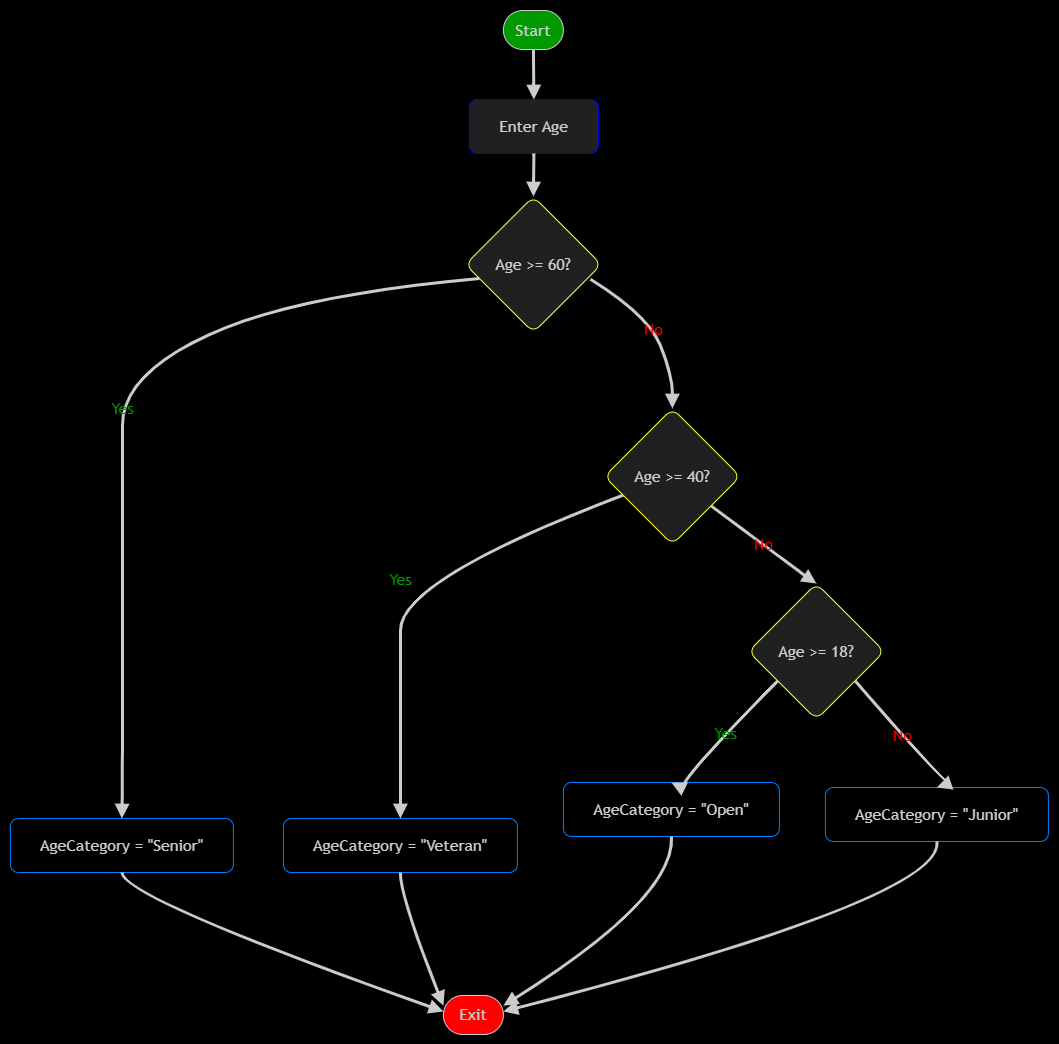

The diagram above was exported from draw.io. Its source (the exported page's mxGraphModel, read from the mxfile embedded in the PNG):
<mxGraphModel dx="1158" dy="849" grid="0" gridSize="10" guides="1" tooltips="1" connect="1" arrows="1" fold="1" page="1" pageScale="1" pageWidth="850" pageHeight="1100" background="light-dark(#FFFFFF,#000000)" math="0" shadow="0">
  <root>
    <mxCell id="0" />
    <mxCell id="1" parent="0" />
    <mxCell id="2o2bncxwE1CfhGQvfjqL-6" edge="1" parent="1" style="edgeStyle=none;curved=1;rounded=1;orthogonalLoop=1;jettySize=auto;html=1;entryX=0;entryY=0.5;entryDx=0;entryDy=0;fontSize=12;startSize=8;endSize=8;labelBackgroundColor=none;fontColor=default;">
      <mxGeometry relative="1" as="geometry">
        <Array as="points">
          <mxPoint x="110" y="910" />
        </Array>
        <mxPoint x="320" y="650" as="targetPoint" />
      </mxGeometry>
    </mxCell>
    <UserObject label="" mermaidData="{&#10;  &quot;data&quot;: &quot;flowchart TD\n    A([Start]) --&gt; B[Enter Age]\n    B --&gt; C{Age &gt;= 60?}\n    \n    C --&gt;|Yes| D[AgeCategory = \&quot;Senior\&quot;]\n    C --&gt;|No| E{Age &gt;= 40?}\n    \n    E --&gt;|Yes| F[AgeCategory = \&quot;Veteran\&quot;]\n    E --&gt;|No| G{Age &gt;= 18?}\n    \n    G --&gt;|Yes| H[AgeCategory = \&quot;Open\&quot;]\n    G --&gt;|No| I[AgeCategory = \&quot;Junior\&quot;]\n    \n    D --&gt; J([Exit])\n    F --&gt; J\n    H --&gt; J\n    I --&gt; J\n&quot;,&#10;  &quot;config&quot;: null&#10;}" id="ZAOvW4AtNSUVBzdbVLyu-60">
      <mxCell connectable="0" parent="1" style="group;transparentBounds=1;editIcon=1;lockedGroup=0;groupPadding=10;rounded=1;" vertex="1">
        <mxGeometry as="geometry" />
      </mxCell>
    </UserObject>
    <UserObject label="Start" mermaidId="n:A" mermaidBaseStyle="html=1;rounded=1;whiteSpace=wrap;arcSize=50;strokeWidth=1;fillColor=light-dark(#ECECFF,#1f2020);strokeColor=light-dark(#9370DB,#cccccc);fontColor=light-dark(#333333,#cccccc);fontFamily=Trebuchet MS,Verdana,Arial,sans-serif;fontSize=16;" mermaidBaseValue="Start" id="ZAOvW4AtNSUVBzdbVLyu-61">
      <mxCell parent="ZAOvW4AtNSUVBzdbVLyu-60" style="html=1;rounded=1;whiteSpace=wrap;arcSize=50;strokeWidth=1;fillColor=light-dark(#FFFFFF,#009900);strokeColor=light-dark(#9370DB,#cccccc);fontColor=light-dark(#333333,#cccccc);fontFamily=Trebuchet MS,Verdana,Arial,sans-serif;fontSize=16;" vertex="1">
        <mxGeometry height="39" width="60" x="523" y="30" as="geometry" />
      </mxCell>
    </UserObject>
    <UserObject label="Enter Age" mermaidId="n:B" mermaidBaseStyle="html=1;whiteSpace=wrap;strokeWidth=1;fillColor=light-dark(#ECECFF,#1f2020);strokeColor=light-dark(#9370DB,#cccccc);fontColor=light-dark(#333333,#cccccc);fontFamily=Trebuchet MS,Verdana,Arial,sans-serif;fontSize=16;" mermaidBaseValue="Enter Age" id="ZAOvW4AtNSUVBzdbVLyu-62">
      <mxCell parent="ZAOvW4AtNSUVBzdbVLyu-60" style="html=1;whiteSpace=wrap;strokeWidth=1;fillColor=light-dark(#ECECFF,#1f2020);strokeColor=light-dark(#ECECFF,#0000FF);fontColor=light-dark(#333333,#cccccc);fontFamily=Trebuchet MS,Verdana,Arial,sans-serif;fontSize=16;rounded=1;" vertex="1">
        <mxGeometry height="54" width="129" x="489" y="119" as="geometry" />
      </mxCell>
    </UserObject>
    <UserObject label="Age &gt;= 60?" mermaidId="n:C" mermaidBaseStyle="rhombus;html=1;strokeWidth=1;whiteSpace=wrap;fillColor=light-dark(#ECECFF,#1f2020);strokeColor=light-dark(#9370DB,#cccccc);fontColor=light-dark(#333333,#cccccc);fontFamily=Trebuchet MS,Verdana,Arial,sans-serif;fontSize=16;" mermaidBaseValue="Age &gt;= 60?" id="ZAOvW4AtNSUVBzdbVLyu-63">
      <mxCell parent="ZAOvW4AtNSUVBzdbVLyu-60" style="rhombus;html=1;strokeWidth=1;whiteSpace=wrap;fillColor=light-dark(#ECECFF,#1f2020);strokeColor=light-dark(#000000,#FFFF33);fontColor=light-dark(#333333,#cccccc);fontFamily=Trebuchet MS,Verdana,Arial,sans-serif;fontSize=16;rounded=1;" vertex="1">
        <mxGeometry height="136" width="136" x="485" y="216" as="geometry" />
      </mxCell>
    </UserObject>
    <UserObject label="AgeCategory = &quot;Senior&quot;" mermaidId="n:D" mermaidBaseStyle="html=1;whiteSpace=wrap;strokeWidth=1;fillColor=light-dark(#ECECFF,#1f2020);strokeColor=light-dark(#9370DB,#cccccc);fontColor=light-dark(#333333,#cccccc);fontFamily=Trebuchet MS,Verdana,Arial,sans-serif;fontSize=16;" mermaidBaseValue="AgeCategory = &quot;Senior&quot;" id="ZAOvW4AtNSUVBzdbVLyu-64">
      <mxCell parent="ZAOvW4AtNSUVBzdbVLyu-60" style="html=1;whiteSpace=wrap;strokeWidth=1;fillColor=light-dark(#ECECFF,#000000);strokeColor=light-dark(#000000,#007FFF);fontColor=light-dark(#333333,#cccccc);fontFamily=Trebuchet MS,Verdana,Arial,sans-serif;fontSize=16;rounded=1;" vertex="1">
        <mxGeometry height="54" width="223" x="30" y="838" as="geometry" />
      </mxCell>
    </UserObject>
    <UserObject label="Age &gt;= 40?" mermaidId="n:E" mermaidBaseStyle="rhombus;html=1;strokeWidth=1;whiteSpace=wrap;fillColor=light-dark(#ECECFF,#1f2020);strokeColor=light-dark(#9370DB,#cccccc);fontColor=light-dark(#333333,#cccccc);fontFamily=Trebuchet MS,Verdana,Arial,sans-serif;fontSize=16;" mermaidBaseValue="Age &gt;= 40?" id="ZAOvW4AtNSUVBzdbVLyu-65">
      <mxCell parent="ZAOvW4AtNSUVBzdbVLyu-60" style="rhombus;html=1;strokeWidth=1;whiteSpace=wrap;fillColor=light-dark(#ECECFF,#1f2020);strokeColor=light-dark(#000000,#FFFF33);fontColor=light-dark(#333333,#cccccc);fontFamily=Trebuchet MS,Verdana,Arial,sans-serif;fontSize=16;rounded=1;" vertex="1">
        <mxGeometry height="136" width="136" x="624" y="428" as="geometry" />
      </mxCell>
    </UserObject>
    <UserObject label="AgeCategory = &quot;Veteran&quot;" mermaidId="n:F" mermaidBaseStyle="html=1;whiteSpace=wrap;strokeWidth=1;fillColor=light-dark(#ECECFF,#1f2020);strokeColor=light-dark(#9370DB,#cccccc);fontColor=light-dark(#333333,#cccccc);fontFamily=Trebuchet MS,Verdana,Arial,sans-serif;fontSize=16;" mermaidBaseValue="AgeCategory = &quot;Veteran&quot;" id="ZAOvW4AtNSUVBzdbVLyu-66">
      <mxCell parent="ZAOvW4AtNSUVBzdbVLyu-60" style="html=1;whiteSpace=wrap;strokeWidth=1;fillColor=light-dark(#ECECFF,#000000);strokeColor=light-dark(#000000,#007FFF);fontColor=light-dark(#333333,#cccccc);fontFamily=Trebuchet MS,Verdana,Arial,sans-serif;fontSize=16;rounded=1;" vertex="1">
        <mxGeometry height="54" width="234" x="303" y="838" as="geometry" />
      </mxCell>
    </UserObject>
    <UserObject label="Age &gt;= 18?" mermaidId="n:G" mermaidBaseStyle="rhombus;html=1;strokeWidth=1;whiteSpace=wrap;fillColor=light-dark(#ECECFF,#1f2020);strokeColor=light-dark(#9370DB,#cccccc);fontColor=light-dark(#333333,#cccccc);fontFamily=Trebuchet MS,Verdana,Arial,sans-serif;fontSize=16;" mermaidBaseValue="Age &gt;= 18?" id="ZAOvW4AtNSUVBzdbVLyu-67">
      <mxCell parent="ZAOvW4AtNSUVBzdbVLyu-60" style="rhombus;html=1;strokeWidth=1;whiteSpace=wrap;fillColor=light-dark(#ECECFF,#1f2020);strokeColor=light-dark(#000000,#FFFF33);fontColor=light-dark(#333333,#cccccc);fontFamily=Trebuchet MS,Verdana,Arial,sans-serif;fontSize=16;rounded=1;" vertex="1">
        <mxGeometry height="136" width="136" x="768" y="603" as="geometry" />
      </mxCell>
    </UserObject>
    <UserObject label="AgeCategory = &quot;Open&quot;" mermaidId="n:H" mermaidBaseStyle="html=1;whiteSpace=wrap;strokeWidth=1;fillColor=light-dark(#ECECFF,#1f2020);strokeColor=light-dark(#9370DB,#cccccc);fontColor=light-dark(#333333,#cccccc);fontFamily=Trebuchet MS,Verdana,Arial,sans-serif;fontSize=16;" mermaidBaseValue="AgeCategory = &quot;Open&quot;" id="ZAOvW4AtNSUVBzdbVLyu-68">
      <mxCell parent="ZAOvW4AtNSUVBzdbVLyu-60" style="html=1;whiteSpace=wrap;strokeWidth=1;fillColor=light-dark(#ECECFF,#000000);strokeColor=light-dark(#000000,#007FFF);fontColor=light-dark(#333333,#cccccc);fontFamily=Trebuchet MS,Verdana,Arial,sans-serif;fontSize=16;rounded=1;" vertex="1">
        <mxGeometry height="54" width="216" x="583" y="802" as="geometry" />
      </mxCell>
    </UserObject>
    <UserObject label="AgeCategory = &quot;Junior&quot;" mermaidId="n:I" mermaidBaseStyle="html=1;whiteSpace=wrap;strokeWidth=1;fillColor=light-dark(#ECECFF,#1f2020);strokeColor=light-dark(#9370DB,#cccccc);fontColor=light-dark(#333333,#cccccc);fontFamily=Trebuchet MS,Verdana,Arial,sans-serif;fontSize=16;" mermaidBaseValue="AgeCategory = &quot;Junior&quot;" id="ZAOvW4AtNSUVBzdbVLyu-69">
      <mxCell parent="ZAOvW4AtNSUVBzdbVLyu-60" style="html=1;whiteSpace=wrap;strokeWidth=1;fillColor=light-dark(#ECECFF,#000000);strokeColor=light-dark(#000000,#007FFF);fontColor=light-dark(#333333,#cccccc);fontFamily=Trebuchet MS,Verdana,Arial,sans-serif;fontSize=16;rounded=1;" vertex="1">
        <mxGeometry height="54" width="223" x="845" y="807" as="geometry" />
      </mxCell>
    </UserObject>
    <UserObject label="Exit" mermaidId="n:J" mermaidBaseStyle="html=1;rounded=1;whiteSpace=wrap;arcSize=50;strokeWidth=1;fillColor=light-dark(#ECECFF,#1f2020);strokeColor=light-dark(#9370DB,#cccccc);fontColor=light-dark(#333333,#cccccc);fontFamily=Trebuchet MS,Verdana,Arial,sans-serif;fontSize=16;" mermaidBaseValue="Exit" id="ZAOvW4AtNSUVBzdbVLyu-70">
      <mxCell parent="ZAOvW4AtNSUVBzdbVLyu-60" style="html=1;rounded=1;whiteSpace=wrap;arcSize=50;strokeWidth=1;fillColor=light-dark(#000000,#FF0000);strokeColor=light-dark(#9370DB,#cccccc);fontColor=light-dark(#333333,#cccccc);fontFamily=Trebuchet MS,Verdana,Arial,sans-serif;fontSize=16;" vertex="1">
        <mxGeometry height="39" width="60" x="463" y="1015" as="geometry" />
      </mxCell>
    </UserObject>
    <UserObject label="" mermaidId="e:A-&gt;B#0" mermaidBaseStyle="curved=1;startArrow=none;endArrow=block;endSize=7;strokeColor=light-dark(#333333,#cccccc);exitX=0.5;exitY=1;entryX=0.5;entryY=0;" mermaidBaseValue="" id="ZAOvW4AtNSUVBzdbVLyu-71">
      <mxCell edge="1" parent="ZAOvW4AtNSUVBzdbVLyu-60" source="ZAOvW4AtNSUVBzdbVLyu-61" style="curved=1;startArrow=none;endArrow=block;endSize=7;strokeColor=light-dark(#333333,#cccccc);exitX=0.5;exitY=1;entryX=0.5;entryY=0;rounded=1;strokeWidth=3;" target="ZAOvW4AtNSUVBzdbVLyu-62">
        <mxGeometry relative="1" as="geometry">
          <Array as="points" />
        </mxGeometry>
      </mxCell>
    </UserObject>
    <UserObject label="" mermaidId="e:B-&gt;C#0" mermaidBaseStyle="curved=1;startArrow=none;endArrow=block;endSize=7;strokeColor=light-dark(#333333,#cccccc);exitX=0.5;exitY=1;entryX=0.5;entryY=0;" mermaidBaseValue="" id="ZAOvW4AtNSUVBzdbVLyu-72">
      <mxCell edge="1" parent="ZAOvW4AtNSUVBzdbVLyu-60" source="ZAOvW4AtNSUVBzdbVLyu-62" style="curved=1;startArrow=none;endArrow=block;endSize=7;strokeColor=light-dark(#333333,#cccccc);exitX=0.5;exitY=1;entryX=0.5;entryY=0;rounded=1;strokeWidth=3;" target="ZAOvW4AtNSUVBzdbVLyu-63">
        <mxGeometry relative="1" as="geometry">
          <Array as="points" />
        </mxGeometry>
      </mxCell>
    </UserObject>
    <UserObject label="Yes" mermaidId="e:C-&gt;D#0" mermaidBaseStyle="curved=1;startArrow=none;endArrow=block;endSize=7;strokeColor=light-dark(#333333,#cccccc);html=1;fontSize=16;labelBackgroundColor=light-dark(#E8E8E88D,#2a2a2a8D);fontFamily=Trebuchet MS,Verdana,Arial,sans-serif;fontColor=light-dark(#333333,#cccccc);exitX=0;exitY=0.63;entryX=0.5;entryY=0;" mermaidBaseValue="Yes" id="ZAOvW4AtNSUVBzdbVLyu-73">
      <mxCell edge="1" parent="ZAOvW4AtNSUVBzdbVLyu-60" source="ZAOvW4AtNSUVBzdbVLyu-63" style="curved=1;startArrow=none;endArrow=block;endSize=7;strokeColor=light-dark(#333333,#cccccc);html=1;fontSize=16;labelBackgroundColor=none;fontFamily=Trebuchet MS,Verdana,Arial,sans-serif;fontColor=light-dark(#FFFFFF,#009900);exitX=0;exitY=0.63;entryX=0.5;entryY=0;rounded=1;strokeWidth=3;" target="ZAOvW4AtNSUVBzdbVLyu-64">
        <mxGeometry relative="1" as="geometry">
          <Array as="points">
            <mxPoint x="314.73" y="314.64" />
            <mxPoint x="142" y="394" />
            <mxPoint x="142" y="496" />
            <mxPoint x="142" y="599" />
            <mxPoint x="142" y="701" />
            <mxPoint x="142" y="804" />
          </Array>
        </mxGeometry>
      </mxCell>
    </UserObject>
    <UserObject label="No" mermaidId="e:C-&gt;E#0" mermaidBaseStyle="curved=1;startArrow=none;endArrow=block;endSize=7;strokeColor=light-dark(#333333,#cccccc);html=1;fontSize=16;labelBackgroundColor=light-dark(#E8E8E88D,#2a2a2a8D);fontFamily=Trebuchet MS,Verdana,Arial,sans-serif;fontColor=light-dark(#333333,#cccccc);exitX=1;exitY=0.87;entryX=0.5;entryY=0;" mermaidBaseValue="No" id="ZAOvW4AtNSUVBzdbVLyu-74">
      <mxCell edge="1" parent="ZAOvW4AtNSUVBzdbVLyu-60" source="ZAOvW4AtNSUVBzdbVLyu-63" style="curved=1;startArrow=none;endArrow=block;endSize=7;strokeColor=light-dark(#333333,#cccccc);html=1;fontSize=16;labelBackgroundColor=none;fontFamily=Trebuchet MS,Verdana,Arial,sans-serif;fontColor=light-dark(#000000,#FF0000);exitX=0.92;exitY=0.608;entryX=0.5;entryY=0;rounded=1;strokeWidth=3;exitDx=0;exitDy=0;exitPerimeter=0;" target="ZAOvW4AtNSUVBzdbVLyu-65">
        <mxGeometry relative="1" as="geometry">
          <Array as="points">
            <mxPoint x="667.45" y="334.64" />
            <mxPoint x="692" y="394" />
          </Array>
        </mxGeometry>
      </mxCell>
    </UserObject>
    <UserObject label="Yes" mermaidId="e:E-&gt;F#0" mermaidBaseStyle="curved=1;startArrow=none;endArrow=block;endSize=7;strokeColor=light-dark(#333333,#cccccc);html=1;fontSize=16;labelBackgroundColor=light-dark(#E8E8E88D,#2a2a2a8D);fontFamily=Trebuchet MS,Verdana,Arial,sans-serif;fontColor=light-dark(#333333,#cccccc);exitX=0;exitY=0.69;entryX=0.5;entryY=0;" mermaidBaseValue="Yes" id="ZAOvW4AtNSUVBzdbVLyu-75">
      <mxCell edge="1" parent="ZAOvW4AtNSUVBzdbVLyu-60" source="ZAOvW4AtNSUVBzdbVLyu-65" style="curved=1;startArrow=none;endArrow=block;endSize=7;strokeColor=light-dark(#333333,#cccccc);html=1;fontSize=16;labelBackgroundColor=none;fontFamily=Trebuchet MS,Verdana,Arial,sans-serif;fontColor=light-dark(#FFFFFF,#009900);exitX=0;exitY=0.69;entryX=0.5;entryY=0;rounded=1;strokeWidth=3;" target="ZAOvW4AtNSUVBzdbVLyu-66">
        <mxGeometry relative="1" as="geometry">
          <Array as="points">
            <mxPoint x="420" y="599" />
            <mxPoint x="420" y="701" />
            <mxPoint x="420" y="804" />
          </Array>
        </mxGeometry>
      </mxCell>
    </UserObject>
    <UserObject label="No" mermaidId="e:E-&gt;G#0" mermaidBaseStyle="curved=1;startArrow=none;endArrow=block;endSize=7;strokeColor=light-dark(#333333,#cccccc);html=1;fontSize=16;labelBackgroundColor=light-dark(#E8E8E88D,#2a2a2a8D);fontFamily=Trebuchet MS,Verdana,Arial,sans-serif;fontColor=light-dark(#333333,#cccccc);exitX=1;exitY=0.88;entryX=0.5;entryY=0;" mermaidBaseValue="No" id="ZAOvW4AtNSUVBzdbVLyu-76">
      <mxCell edge="1" parent="ZAOvW4AtNSUVBzdbVLyu-60" source="ZAOvW4AtNSUVBzdbVLyu-65" style="curved=1;startArrow=none;endArrow=block;endSize=7;strokeColor=light-dark(#333333,#cccccc);html=1;fontSize=16;labelBackgroundColor=none;fontFamily=Trebuchet MS,Verdana,Arial,sans-serif;fontColor=light-dark(#000000,#FF0000);exitX=1;exitY=0.88;entryX=0.5;entryY=0;rounded=1;strokeWidth=3;" target="ZAOvW4AtNSUVBzdbVLyu-67">
        <mxGeometry relative="1" as="geometry">
          <Array as="points">
            <mxPoint x="830" y="599" />
          </Array>
        </mxGeometry>
      </mxCell>
    </UserObject>
    <UserObject label="Yes" mermaidId="e:G-&gt;H#0" mermaidBaseStyle="curved=1;startArrow=none;endArrow=block;endSize=7;strokeColor=light-dark(#333333,#cccccc);html=1;fontSize=16;labelBackgroundColor=light-dark(#E8E8E88D,#2a2a2a8D);fontFamily=Trebuchet MS,Verdana,Arial,sans-serif;fontColor=light-dark(#333333,#cccccc);exitX=0;exitY=0.88;entryX=0.5;entryY=0;" mermaidBaseValue="Yes" id="ZAOvW4AtNSUVBzdbVLyu-77">
      <mxCell edge="1" parent="ZAOvW4AtNSUVBzdbVLyu-60" source="ZAOvW4AtNSUVBzdbVLyu-67" style="curved=1;startArrow=none;endArrow=block;endSize=7;strokeColor=light-dark(#333333,#cccccc);html=1;fontSize=16;labelBackgroundColor=none;fontFamily=Trebuchet MS,Verdana,Arial,sans-serif;fontColor=light-dark(#FFFFFF,#009900);exitX=0;exitY=0.88;entryX=0.5;entryY=0;rounded=1;strokeWidth=3;" target="ZAOvW4AtNSUVBzdbVLyu-68">
        <mxGeometry relative="1" as="geometry">
          <Array as="points">
            <mxPoint x="695" y="804" />
          </Array>
        </mxGeometry>
      </mxCell>
    </UserObject>
    <UserObject label="No" mermaidId="e:G-&gt;I#0" mermaidBaseStyle="curved=1;startArrow=none;endArrow=block;endSize=7;strokeColor=light-dark(#333333,#cccccc);html=1;fontSize=16;labelBackgroundColor=light-dark(#E8E8E88D,#2a2a2a8D);fontFamily=Trebuchet MS,Verdana,Arial,sans-serif;fontColor=light-dark(#333333,#cccccc);exitX=1;exitY=0.88;entryX=0.5;entryY=0;" mermaidBaseValue="No" id="ZAOvW4AtNSUVBzdbVLyu-78">
      <mxCell edge="1" parent="ZAOvW4AtNSUVBzdbVLyu-60" source="ZAOvW4AtNSUVBzdbVLyu-67" style="curved=1;startArrow=none;endArrow=block;endSize=7;strokeColor=light-dark(#333333,#cccccc);html=1;fontSize=16;labelBackgroundColor=none;fontFamily=Trebuchet MS,Verdana,Arial,sans-serif;fontColor=light-dark(#000000,#FF0000);exitX=1;exitY=0.88;entryX=0.5;entryY=0;rounded=1;strokeWidth=3;" target="ZAOvW4AtNSUVBzdbVLyu-69">
        <mxGeometry relative="1" as="geometry">
          <Array as="points">
            <mxPoint x="965" y="804" />
          </Array>
        </mxGeometry>
      </mxCell>
    </UserObject>
    <UserObject label="" mermaidId="e:D-&gt;J#0" mermaidBaseStyle="curved=1;startArrow=none;endArrow=block;endSize=7;strokeColor=light-dark(#333333,#cccccc);exitX=0.5;exitY=1;entryX=0;entryY=0.41;" mermaidBaseValue="" id="ZAOvW4AtNSUVBzdbVLyu-79">
      <mxCell edge="1" parent="ZAOvW4AtNSUVBzdbVLyu-60" source="ZAOvW4AtNSUVBzdbVLyu-64" style="curved=1;startArrow=none;endArrow=block;endSize=7;strokeColor=light-dark(#333333,#cccccc);exitX=0.5;exitY=1;entryX=0;entryY=0.41;rounded=1;strokeWidth=3;" target="ZAOvW4AtNSUVBzdbVLyu-70">
        <mxGeometry relative="1" as="geometry">
          <Array as="points">
            <mxPoint x="142" y="917" />
          </Array>
        </mxGeometry>
      </mxCell>
    </UserObject>
    <UserObject label="" mermaidId="e:F-&gt;J#0" mermaidBaseStyle="curved=1;startArrow=none;endArrow=block;endSize=7;strokeColor=light-dark(#333333,#cccccc);exitX=0.5;exitY=1;entryX=0;entryY=0.26;" mermaidBaseValue="" id="ZAOvW4AtNSUVBzdbVLyu-80">
      <mxCell edge="1" parent="ZAOvW4AtNSUVBzdbVLyu-60" source="ZAOvW4AtNSUVBzdbVLyu-66" style="curved=1;startArrow=none;endArrow=block;endSize=7;strokeColor=light-dark(#333333,#cccccc);exitX=0.5;exitY=1;entryX=0;entryY=0.26;rounded=1;strokeWidth=3;" target="ZAOvW4AtNSUVBzdbVLyu-70">
        <mxGeometry relative="1" as="geometry">
          <Array as="points">
            <mxPoint x="420" y="917" />
          </Array>
        </mxGeometry>
      </mxCell>
    </UserObject>
    <UserObject label="" mermaidId="e:H-&gt;J#0" mermaidBaseStyle="curved=1;startArrow=none;endArrow=block;endSize=7;strokeColor=light-dark(#333333,#cccccc);exitX=0.5;exitY=1;entryX=1;entryY=0.26;" mermaidBaseValue="" id="ZAOvW4AtNSUVBzdbVLyu-81">
      <mxCell edge="1" parent="ZAOvW4AtNSUVBzdbVLyu-60" source="ZAOvW4AtNSUVBzdbVLyu-68" style="curved=1;startArrow=none;endArrow=block;endSize=7;strokeColor=light-dark(#333333,#cccccc);exitX=0.5;exitY=1;entryX=1;entryY=0.26;rounded=1;strokeWidth=3;" target="ZAOvW4AtNSUVBzdbVLyu-70">
        <mxGeometry relative="1" as="geometry">
          <Array as="points">
            <mxPoint x="695" y="917" />
          </Array>
        </mxGeometry>
      </mxCell>
    </UserObject>
    <UserObject label="" mermaidId="e:I-&gt;J#0" mermaidBaseStyle="curved=1;startArrow=none;endArrow=block;endSize=7;strokeColor=light-dark(#333333,#cccccc);exitX=0.5;exitY=1;entryX=1;entryY=0.41;" mermaidBaseValue="" id="ZAOvW4AtNSUVBzdbVLyu-82">
      <mxCell edge="1" parent="ZAOvW4AtNSUVBzdbVLyu-60" source="ZAOvW4AtNSUVBzdbVLyu-69" style="curved=1;startArrow=none;endArrow=block;endSize=7;strokeColor=light-dark(#333333,#cccccc);exitX=0.5;exitY=1;entryX=1;entryY=0.41;rounded=1;strokeWidth=3;" target="ZAOvW4AtNSUVBzdbVLyu-70">
        <mxGeometry relative="1" as="geometry">
          <Array as="points">
            <mxPoint x="965" y="917" />
          </Array>
        </mxGeometry>
      </mxCell>
    </UserObject>
  </root>
</mxGraphModel>